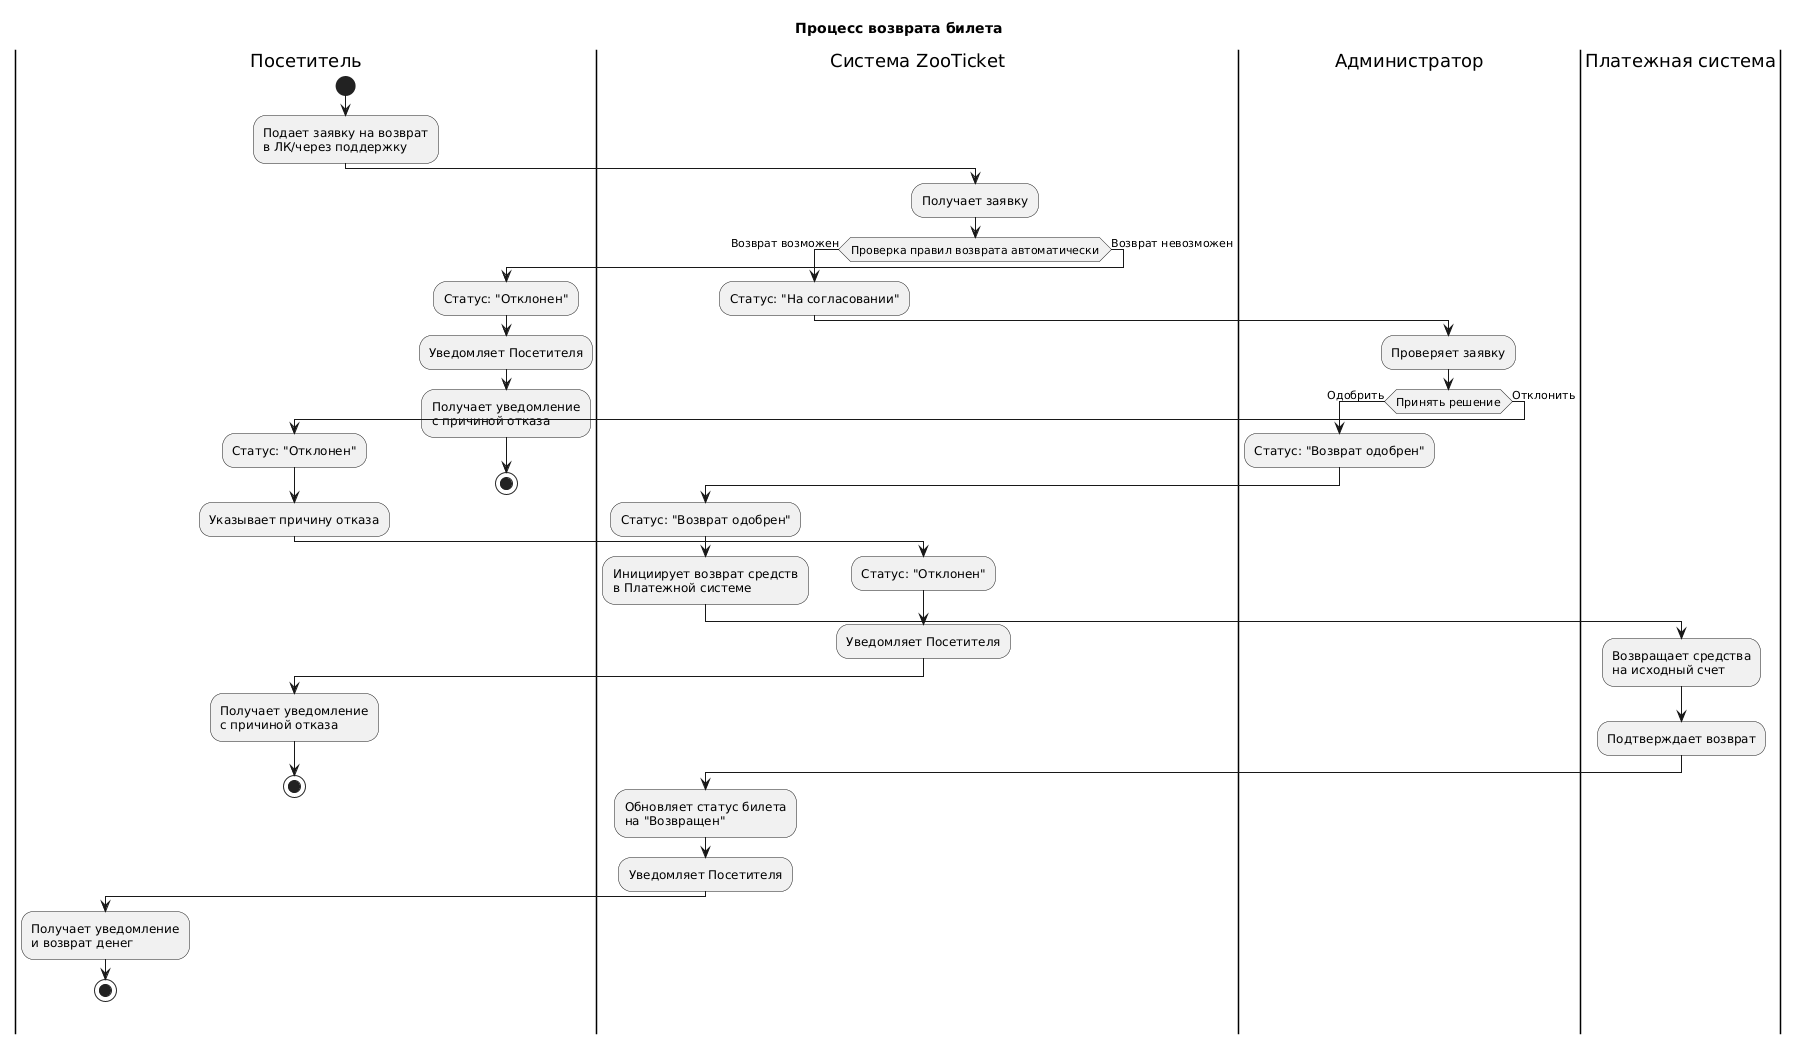

The diagram above was rendered by PlantUML. Its source (embedded in the PNG):
@startuml
title Процесс возврата билета

|Посетитель|
start
:Подает заявку на возврат
в ЛК/через поддержку;

|Система ZooTicket|
:Получает заявку;

if (Проверка правил возврата автоматически) then (Возврат возможен)
  :Статус: "На согласовании";
  
  |Администратор|
  :Проверяет заявку;
  
  if (Принять решение) then (Одобрить)
    :Статус: "Возврат одобрен";
    
    |Система ZooTicket|
    :Статус: "Возврат одобрен";
    :Инициирует возврат средств
    в Платежной системе;
    
    |Платежная система|
    :Возвращает средства
    на исходный счет;
    :Подтверждает возврат;
    
    |Система ZooTicket|
    :Обновляет статус билета
    на "Возвращен";
    :Уведомляет Посетителя;
    
    |Посетитель|
    :Получает уведомление
    и возврат денег;
    stop
    
  else (Отклонить)
    :Статус: "Отклонен";
    :Указывает причину отказа;
    
    |Система ZooTicket|
    :Статус: "Отклонен";
    :Уведомляет Посетителя;
    
    |Посетитель|
    :Получает уведомление
    с причиной отказа;
    stop
  endif
  
else (Возврат невозможен)
  :Статус: "Отклонен";
  :Уведомляет Посетителя;
  
  |Посетитель|
  :Получает уведомление
  с причиной отказа;
  stop
endif
@enduml